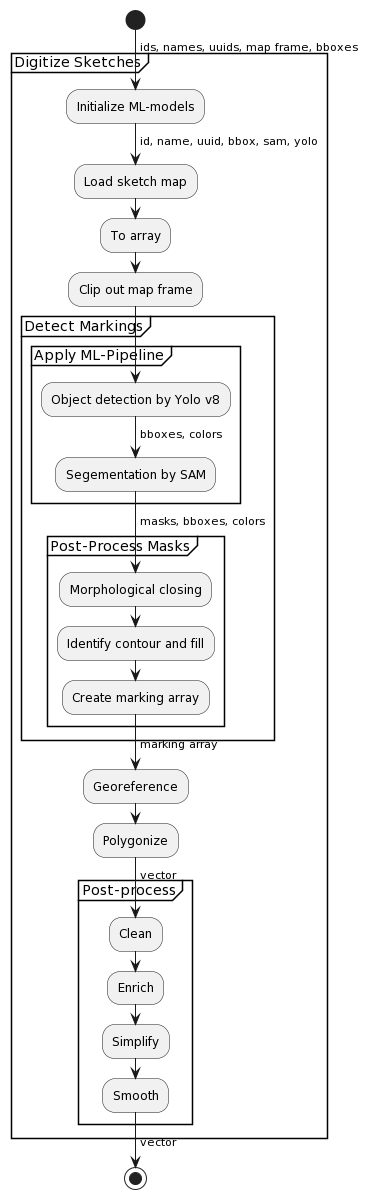

The diagram above was rendered by PlantUML. Its source (embedded in the PNG):
@startuml
start
partition Digitize Sketches {
    -> ids, names, uuids, map frame, bboxes;
    :Initialize ML-models;
    -> id, name, uuid, bbox, sam, yolo;
    :Load sketch map;
    :To array;
    :Clip out map frame;
    group Detect Markings {
        group Apply ML-Pipeline {
          :Object detection by Yolo v8;
          -> bboxes, colors;
          :Segementation by SAM;
          -> masks, bboxes, colors;
        }
        group Post-Process Masks {
          :Morphological closing;
          :Identify contour and fill;
          :Create marking array;
        }
        -> marking array;
    }
    :Georeference;
    :Polygonize;
    -> vector;
    group Post-process {
      :Clean;
      :Enrich;
      :Simplify;
      :Smooth;
    }
    -> vector;
}
stop
@enduml